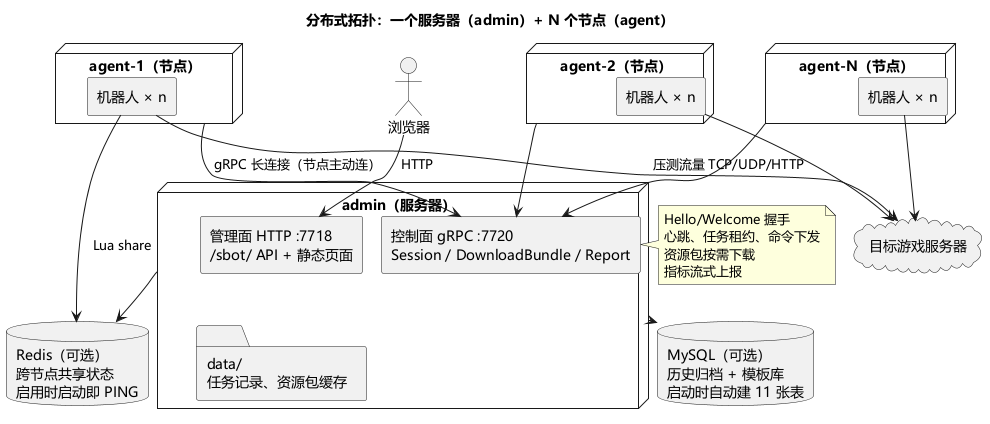

The diagram above was rendered by PlantUML. Its source (embedded in the PNG):
@startuml ch02-topology
!pragma layout smetana
skinparam defaultFontName "Microsoft YaHei"
skinparam shadowing false
skinparam componentStyle rectangle
title 分布式拓扑：一个服务器（admin）+ N 个节点（agent）

actor "浏览器" as browser

node "admin（服务器）" as admin {
  component "管理面 HTTP :7718\n/sbot/ API + 静态页面" as mgmt
  component "控制面 gRPC :7720\nSession / DownloadBundle / Report" as cp
  folder "data/\n任务记录、资源包缓存" as data
}

database "MySQL（可选）\n历史归档 + 模板库\n启动时自动建 11 张表" as mysql
database "Redis（可选）\n跨节点共享状态\n启用时启动即 PING" as redis

node "agent-1（节点）" as a1 {
  component "机器人 × n" as r1
}
node "agent-2（节点）" as a2 {
  component "机器人 × n" as r2
}
node "agent-N（节点）" as an {
  component "机器人 × n" as rn
}

cloud "目标游戏服务器" as game

browser --> mgmt : HTTP
a1 --> cp : gRPC 长连接（节点主动连）
a2 --> cp
an --> cp
admin --> mysql
admin --> redis
r1 --> redis : Lua share
r1 --> game : 压测流量 TCP/UDP/HTTP
r2 --> game
rn --> game
mgmt -[hidden]- data

note right of cp
  Hello/Welcome 握手
  心跳、任务租约、命令下发
  资源包按需下载
  指标流式上报
end note
@enduml